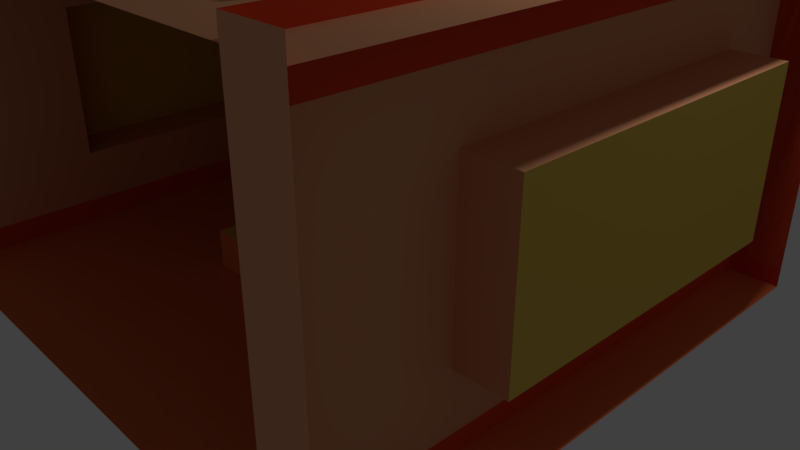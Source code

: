 # Source: BAGS.blend  (saved by Blender 2.79.4; exported with 4.5.12 LTS)
import bpy
from mathutils import Matrix  # noqa: F401  (used for matrix-valued properties, if any)

bpy.ops.wm.read_factory_settings(use_empty=True)
scene = bpy.context.scene
scene.name = 'Scene'

# ---- collections
col_collection_1 = bpy.data.collections.new('Collection 1'); scene.collection.children.link(col_collection_1)

# ---- materials (node trees are filled in below, after node groups)
mat_material_002 = bpy.data.materials.new('Material.002')
mat_material_002.alpha_threshold = 0.0
mat_material_002.use_transparent_shadow = False
mat_material_002.diffuse_color = (0.8, 0.07763, 0.02751, 1.0)
mat_material_002.roughness = 0.5
mat_material_003 = bpy.data.materials.new('Material.003')
mat_material_003.alpha_threshold = 0.0
mat_material_003.use_transparent_shadow = False
mat_material_003.diffuse_color = (0.8, 0.3661, 0.19, 1.0)
mat_material_003.roughness = 0.5
mat_material_004 = bpy.data.materials.new('Material.004')
mat_material_004.alpha_threshold = 0.0
mat_material_004.use_transparent_shadow = False
mat_material_004.diffuse_color = (0.8, 0.5467, 0.09599, 1.0)
mat_material_004.roughness = 0.5
mat_material_005 = bpy.data.materials.new('Material.005')
mat_material_005.alpha_threshold = 0.0
mat_material_005.use_transparent_shadow = False
mat_material_005.diffuse_color = (0.8, 0.1883, 0.0653, 1.0)
mat_material_005.roughness = 0.5

# ---- material node trees

# ---- world
world_world = bpy.data.worlds.new('World'); scene.world = world_world
world_world.color = (0.05088, 0.05088, 0.05088)
world_world.use_sun_shadow = False
world_world.sun_shadow_jitter_overblur = 0.0
world_world.cycles.sampling_method = 'MANUAL'

# ---- cameras
cam_camera = bpy.data.cameras.new('Camera')
cam_camera.clip_end = 100.0
cam_camera.lens = 35.0
cam_camera.sensor_width = 32.0
cam_camera.sensor_height = 18.0
cam_camera.ortho_scale = 7.314
cam_camera.dof.focus_distance = 0.0
cam_camera.dof.aperture_fstop = 128.0

# ---- lights
light_lamp = bpy.data.lights.new('Lamp', 'POINT')
light_lamp.transmission_factor = 0.0
light_lamp.cutoff_distance = 30.0
light_lamp.energy = 100.0
light_lamp.shadow_buffer_clip_start = 1.001
light_lamp.shadow_soft_size = 0.1
light_lamp.shadow_maximum_resolution = 0.006
light_lamp.use_absolute_resolution = True

# ---- meshes
me_cube_001 = bpy.data.meshes.new('Cube.001')
me_cube_001.from_pydata([(12.37, -10.26, -0.7154), (12.37, 16.05, -0.7154), (12.37, 16.05, 13.41), (-13.93, -5.954, -0.7154), (-13.93, -5.954, 13.41), (-13.93, 11.65, 13.41), (-13.93, 11.65, -0.7154), (8.978, -10.26, -0.7154), (8.978, -10.26, 13.41), (8.978, -5.954, 13.41), (8.978, 11.65, 13.41), (-10.65, -10.26, 13.41), (-10.65, 16.05, -0.7154), (-10.65, -5.954, 13.41), (-10.65, -5.954, -0.7154), (-10.65, 11.65, 13.41), (-10.65, 11.65, -0.7154), (-10.65, -10.26, -0.7154), (-10.65, 16.05, 13.41), (-10.65, -10.26, 12.79), (-13.93, 11.65, 12.79), (12.37, 16.05, 12.79), (12.37, -10.26, 12.79), (-13.93, -5.954, 12.79), (12.37, 11.65, 12.79), (-10.65, -5.954, 12.79), (-10.65, 11.65, 12.79), (8.978, -10.26, 12.79), (8.978, -5.954, 12.79), (8.978, 11.65, 12.79), (5.893, -10.26, 13.41), (-7.46, -10.26, 13.41), (5.893, 16.05, 2.458), (-7.46, 16.05, 2.458), (5.893, 16.05, 9.011), (-7.46, 16.05, 9.011), (-10.65, -10.26, 8.863), (5.893, -10.26, 8.863), (-7.46, -10.26, 8.863), (8.978, -10.26, 2.46), (-10.65, -10.26, 2.46), (5.893, -10.26, 2.46), (-7.46, -10.26, 2.46), (12.37, 14.01, 13.41), (12.37, 14.01, -0.7154), (-10.65, 14.01, -0.7154), (-7.46, 14.01, 13.41), (5.893, 14.01, 2.458), (-10.65, 14.01, 13.41), (-7.46, 14.01, 2.458), (5.893, 14.01, 9.011), (-7.46, 14.01, 9.011), (8.978, -8.113, -0.7154), (12.37, -8.113, -0.7154), (8.978, -8.113, 2.46), (-7.46, -8.113, 13.41), (-10.65, -8.113, 13.41), (-10.65, -8.113, 2.46), (-10.65, -8.113, -0.7154), (12.37, -8.113, 12.79), (8.978, -8.113, 12.79), (8.978, -8.113, 13.41), (5.893, -8.113, 13.41), (5.893, -8.113, 2.46), (-7.46, -8.113, 2.46), (-10.65, -8.113, 8.863), (5.893, -8.113, 8.863), (-7.46, -8.113, 8.863), (-10.65, -10.26, 11.51), (8.978, -8.113, 11.51), (-10.65, -8.113, 11.51), (8.978, -10.26, 11.51), (8.978, -8.113, 11.51), (12.37, -8.113, 11.51), (-10.65, -10.26, 11.45), (-13.93, -5.954, 11.45), (-10.65, -5.954, 11.45), (-13.93, -5.954, 11.37), (-13.93, 11.65, 11.37), (-13.93, 11.65, 11.29), (-10.65, 11.65, 11.29), (12.37, 16.05, 11.25), (12.37, 14.01, 11.25), (-10.65, 14.01, 11.25), (-7.46, 14.01, 11.25), (8.978, -10.26, 0.2619), (8.978, -8.113, 0.2619), (12.37, -8.113, 0.2619), (8.978, -10.26, 0.2639), (-10.65, -10.26, 0.2639), (8.978, -8.113, 0.2639), (-10.65, -8.113, 0.2639), (5.893, -8.113, 0.2639), (-7.46, -8.113, 0.2639), (-10.65, -10.26, 0.2397), (-13.93, -5.954, 0.2397), (-10.65, -5.954, 0.2397), (-13.93, -5.954, 0.1457), (-13.93, 11.65, 0.1457), (-10.65, 16.05, 0.07576), (-13.93, 11.65, 0.07576), (-10.65, 11.65, 0.07576), (12.37, 16.05, 0.1096), (-10.65, 16.05, 0.1096), (12.37, 14.01, 0.1096), (-10.65, 14.01, 0.1096), (-7.46, 14.01, 0.1096), (-10.65, 16.05, 12.8), (-10.65, 16.05, 11.2), (-10.65, 11.65, 12.77), (-10.65, 11.65, 11.18), (-7.17, 6.184, -0.7011), (-0.5721, 6.184, -0.7011), (-0.5721, -0.4137, -0.7011), (-7.17, -0.4137, -0.7011), (-7.17, 6.184, 0.3421), (-0.5721, 6.184, 0.3421), (-0.5721, -0.4137, 0.3421), (-7.17, -0.4137, 0.3421), (1.102, 6.184, -0.7011), (4.314, 6.184, -0.7011), (4.314, -0.4137, -0.7011), (1.102, -0.4137, -0.7011), (1.102, 6.184, 0.8875), (4.314, 6.184, 0.8875), (4.314, -0.4137, 0.8875), (1.102, -0.4137, 0.8875)], [], [(75, 23, 25, 76), (98, 97, 3, 6), (15, 10, 9, 13), (71, 27, 60, 72), (1, 12, 16, 6, 3, 14, 17, 7, 0), (10, 15, 26, 29), (15, 13, 25, 26), (29, 24, 22, 27, 19, 25, 28), (20, 26, 25, 23), (13, 9, 28, 25), (79, 80, 26, 20), (9, 10, 29, 28), (94, 17, 14, 96), (32, 33, 49, 47), (37, 38, 67, 66), (34, 35, 33, 32), (33, 35, 51, 49), (103, 12, 45, 105), (34, 32, 47, 50), (42, 41, 63, 64), (42, 38, 37, 41), (11, 31, 55, 56), (89, 40, 57, 91), (105, 106, 49, 51, 84, 83), (106, 104, 82, 84, 51, 50, 47, 49), (81, 2, 43, 82), (18, 103, 105, 83, 48), (35, 34, 50, 51), (38, 42, 64, 67), (70, 69, 54, 90, 92, 63, 66, 67, 64, 93, 91, 57, 65), (85, 71, 72, 73, 87, 86), (93, 64, 63, 92), (72, 60, 59, 73), (30, 8, 61, 62), (8, 39, 54, 69, 61), (40, 36, 65, 57), (31, 30, 62, 55), (68, 11, 56, 70), (27, 22, 59, 60), (88, 7, 52, 90), (41, 37, 66, 63), (36, 68, 70, 65), (22, 0, 53, 87, 73, 59), (19, 74, 76, 25), (95, 75, 76, 96), (5, 4, 77, 78), (101, 99, 108, 110), (43, 46, 84, 82), (46, 48, 83, 84), (7, 85, 86, 52), (52, 86, 87, 53), (39, 88, 90, 54), (70, 56, 55, 62, 61, 69), (92, 90, 52, 58, 91, 93), (17, 89, 91, 58), (3, 95, 96, 14), (74, 94, 96, 76), (78, 77, 97, 98), (16, 12, 99, 101), (6, 16, 101, 100), (1, 102, 104, 44), (81, 82, 104, 102), (106, 105, 45, 44, 104), (110, 108, 107, 109), (109, 107, 21, 24, 29, 26, 80), (100, 101, 110, 109, 80, 79), (115, 118, 117, 116), (111, 115, 116, 112), (112, 116, 117, 113), (113, 117, 118, 114), (115, 111, 114, 118), (123, 126, 125, 124), (119, 123, 124, 120), (120, 124, 125, 121), (121, 125, 126, 122), (123, 119, 122, 126)])
me_cube_001.polygons.foreach_set('material_index', [0, 0, 2, 0, 3, 1, 1, 1, 1, 1, 0, 1, 0, 1, 1, 2, 1, 0, 1, 1, 2, 0, 0, 1, 1, 1, 0, 1, 1, 1, 1, 1, 0, 0, 0, 0, 0, 0, 0, 0, 1, 0, 1, 0, 3, 0, 3, 0, 0, 0, 0, 0, 0, 0, 0, 0, 3, 1, 0, 0, 1, 1, 0, 0, 1, 3, 2, 3, 3, 3, 3, 2, 3, 3, 3, 3])
_uv = me_cube_001.uv_layers.new(name='UVMap')
_uv.uv.foreach_set('vector', [0.0, 0.0, 0.0, 0.0, 0.0, 0.0, 0.0, 0.0, 0.0, 0.0, 0.0, 0.0, 0.0, 0.0, 0.0, 0.0, 0.0, 0.0, 0.0, 0.0, 0.0, 0.0, 0.0, 0.0, 0.0, 0.0, 0.0, 0.0, 0.0, 0.0, 0.0, 0.0, 0.0, 0.0, 0.0, 0.0, 0.0, 0.0, 0.0, 0.0, 0.0, 0.0, 0.0, 0.0, 0.0, 0.0, 0.0, 0.0, 0.0, 0.0, 0.0, 0.0, 0.0, 0.0, 0.0, 0.0, 0.0, 0.0, 0.0, 0.0, 0.0, 0.0, 0.0, 0.0, 0.0, 0.0, 0.0, 0.0, 0.0, 0.0, 0.0, 0.0, 0.0, 0.0, 0.0, 0.0, 0.0, 0.0, 0.0, 0.0, 0.0, 0.0, 0.0, 0.0, 0.0, 0.0, 0.0, 0.0, 0.0, 0.0, 0.0, 0.0, 0.0, 0.0, 0.0, 0.0, 0.0, 0.0, 0.0, 0.0, 0.0, 0.0, 0.0, 0.0, 0.0, 0.0, 0.0, 0.0, 0.0, 0.0, 0.0, 0.0, 0.0, 0.0, 0.0, 0.0, 0.0, 0.0, 0.0, 0.0, 0.0, 0.0, 0.0, 0.0, 0.0, 0.0, 0.0, 0.0, 0.0, 0.0, 0.0, 0.0, 0.0, 0.0, 0.0, 0.0, 0.0, 0.0, 0.0, 0.0, 0.0, 0.0, 0.0, 0.0, 0.0, 0.0, 0.0, 0.0, 0.0, 0.0, 0.0, 0.0, 0.0, 0.0, 0.0, 0.0, 0.0, 0.0, 0.0, 0.0, 0.0, 0.0, 0.0, 0.0, 0.0, 0.0, 0.0, 0.0, 0.0, 0.0, 0.0, 0.0, 0.0, 0.0, 0.0, 0.0, 0.0, 0.0, 0.0, 0.0, 0.0, 0.0, 0.0, 0.0, 0.0, 0.0, 0.0, 0.0, 0.0, 0.0, 0.0, 0.0, 0.0, 0.0, 0.0, 0.0, 0.0, 0.0, 0.0, 0.0, 0.0, 0.0, 0.0, 0.0, 0.0, 0.0, 0.0, 0.0, 0.0, 0.0, 0.0, 0.0, 0.0, 0.0, 0.0, 0.0, 0.0, 0.0, 0.0, 0.0, 0.0, 0.0, 0.0, 0.0, 0.0, 0.0, 0.0, 0.0, 0.0, 0.0, 0.0, 0.0, 0.0, 0.0, 0.0, 0.0, 0.0, 0.0, 0.0, 0.0, 0.0, 0.0, 0.0, 0.0, 0.0, 0.0, 0.0, 0.0, 0.0, 0.0, 0.0, 0.0, 0.0, 0.0, 0.0, 0.0, 0.0, 0.0, 0.0, 0.0, 0.0, 0.0, 0.0, 0.0, 0.0, 0.0, 0.0, 0.0, 0.0, 0.0, 0.0, 0.0, 0.0, 0.0, 0.0, 0.0, 0.0, 0.0, 0.0, 0.0, 0.0, 0.0, 0.0, 0.0, 0.0, 0.0, 0.0, 0.0, 0.0, 0.0, 0.0, 0.0, 0.0, 0.0, 0.0, 0.0, 0.0, 0.0, 0.0, 0.0, 0.0, 0.0, 0.0, 0.0, 0.0, 0.0, 0.0, 0.0, 0.0, 0.0, 0.0, 0.0, 0.0, 0.0, 0.0, 0.0, 0.0, 0.0, 0.0, 0.0, 0.0, 0.0, 0.0, 0.0, 0.0, 0.0, 0.0, 0.0, 0.0, 0.0, 0.0, 0.0, 0.0, 0.0, 0.0, 0.0, 0.0, 0.0, 0.0, 0.0, 0.0, 0.0, 0.0, 0.0, 0.0, 0.0, 0.0, 0.0, 0.0, 0.0, 0.0, 0.0, 0.0, 0.0, 0.0, 0.0, 0.0, 0.0, 0.0, 0.0, 0.0, 0.0, 0.0, 0.0, 0.0, 0.0, 0.0, 0.0, 0.0, 0.0, 0.0, 0.0, 0.0, 0.0, 0.0, 0.0, 0.0, 0.0, 0.0, 0.0, 0.0, 0.0, 0.0, 0.0, 0.0, 0.0, 0.0, 0.0, 0.0, 0.0, 0.0, 0.0, 0.0, 0.0, 0.0, 0.0, 0.0, 0.0, 0.0, 0.0, 0.0, 0.0, 0.0, 0.0, 0.0, 0.0, 0.0, 0.0, 0.0, 0.0, 0.0, 0.0, 0.0, 0.0, 0.0, 0.0, 0.0, 0.0, 0.0, 0.0, 0.0, 0.0, 0.0, 0.0, 0.0, 0.0, 0.0, 0.0, 0.0, 0.0, 0.0, 0.0, 0.0, 0.0, 0.0, 0.0, 0.0, 0.0, 0.0, 0.0, 0.0, 0.0, 0.0, 0.0, 0.0, 0.0, 0.0, 0.0, 0.0, 0.0, 0.0, 0.0, 0.0, 0.0, 0.0, 0.0, 0.0, 0.0, 0.0, 0.0, 0.0, 0.0, 0.0, 0.0, 0.0, 0.0, 0.0, 0.0, 0.0, 0.0, 0.0, 0.0, 0.0, 0.0, 0.0, 0.0, 0.0, 0.0, 0.0, 0.0, 0.0, 0.0, 0.0, 0.0, 0.0, 0.0, 0.0, 0.0, 0.0, 0.0, 0.0, 0.0, 0.0, 0.0, 0.0, 0.0, 0.0, 0.0, 0.0, 0.0, 0.0, 0.0, 0.0, 0.0, 0.0, 0.0, 0.0, 0.0, 0.0, 0.0, 0.0, 0.0, 0.0, 0.0, 0.0, 0.0, 0.0, 0.0, 0.0, 0.0, 0.0, 0.0, 0.0, 0.0, 0.0, 0.0, 0.0, 0.0, 0.0, 0.0, 0.0, 0.0, 0.0, 0.0, 0.0, 0.0, 0.0, 0.0, 0.0, 0.0, 0.0, 0.0, 0.0, 0.0, 0.0, 0.0, 0.0, 0.0, 0.0, 0.0, 0.0, 0.0, 0.0, 0.0, 0.0, 0.0, 0.0, 0.0, 0.0, 0.0, 0.0, 0.0, 0.0, 0.0, 0.0, 0.0, 0.0, 0.0, 0.0, 0.0, 0.0, 0.0, 0.0, 0.0, 0.0, 0.0, 0.0, 0.0, 0.0, 0.0, 0.0, 0.0, 0.0, 0.0, 0.0, 0.0, 0.0, 0.0, 0.0, 0.0, 0.0, 0.0, 0.0, 0.0, 0.0, 0.0, 0.0, 0.0, 0.0, 0.0, 0.0, 0.0, 0.0, 0.0, 0.0, 0.0, 0.0, 0.0, 0.0, 0.0, 0.0, 0.0, 0.0, 0.0, 0.0, 0.0, 0.0, 0.0, 0.0, 0.0, 0.0, 0.0, 0.0, 0.0, 0.0, 0.0, 0.0, 0.0, 0.0, 0.0, 0.0, 0.0, 0.0, 0.0, 0.0, 0.0, 0.0, 0.0, 0.0, 0.0, 0.0, 0.0, 0.0, 0.0, 0.0, 0.0, 0.0, 0.0, 0.0, 0.0, 0.0, 0.0, 0.0, 0.0, 0.0, 0.0, 0.0, 0.0, 0.0, 0.0, 0.0, 0.0, 0.0, 0.0, 0.0, 0.0, 0.0, 0.0, 0.0, 0.0, 0.0, 0.0, 0.0, 0.0, 0.0, 0.0, 0.0, 0.0, 0.0, 0.0, 0.0, 0.0, 0.0, 0.0, 0.0, 0.0])
me_cube_001.materials.append(mat_material_002)
me_cube_001.materials.append(mat_material_003)
me_cube_001.materials.append(mat_material_004)
me_cube_001.materials.append(mat_material_005)
me_cube_001.use_remesh_preserve_volume = False
me_cube_001.use_remesh_preserve_attributes = False
me_cube_001.use_mirror_vertex_groups = False
me_cube_001.update()

# ---- objects
ob_lamp = bpy.data.objects.new('Lamp', light_lamp)
ob_camera = bpy.data.objects.new('Camera', cam_camera)
ob_cube_001 = bpy.data.objects.new('Cube.001', me_cube_001)

# ---- transforms, parenting, visibility, modifiers, constraints
ob_lamp.location = (4.076, 1.005, 5.904)
ob_lamp.rotation_euler = (0.6503, 0.05522, 1.866)
ob_lamp.lock_rotations_4d = False
ob_lamp.empty_display_type = 'ARROWS'
ob_lamp.color = (0.0, 0.0, 0.0, 0.0)
ob_lamp.lineart.crease_threshold = 0.0
ob_camera.location = (7.481, -6.508, 5.344)
ob_camera.rotation_euler = (1.109, 0.0, 0.8149)
ob_camera.lock_rotations_4d = False
ob_camera.empty_display_type = 'ARROWS'
ob_camera.color = (0.0, 0.0, 0.0, 0.0)
ob_camera.display_type = 'WIRE'
ob_camera.lineart.crease_threshold = 0.0
ob_cube_001.location = (-0.8746, -0.2403, 0.2295)
ob_cube_001.rotation_euler = (0.0, 0.0, 4.712)
ob_cube_001.scale = (0.3031, 0.3031, 0.3031)
ob_cube_001.lock_rotations_4d = False
ob_cube_001.empty_display_type = 'ARROWS'
ob_cube_001.lineart.crease_threshold = 0.0

# ---- collection membership
col_collection_1.objects.link(ob_lamp)
col_collection_1.objects.link(ob_camera)
col_collection_1.objects.link(ob_cube_001)

# ---- scene / render settings (as saved in the file)
scene.camera = ob_camera
scene.frame_start = 1; scene.frame_end = 250; scene.frame_set(1)
scene.render.engine = 'BLENDER_EEVEE_NEXT'
scene.render.resolution_percentage = 50
scene.render.dither_intensity = 0.0
scene.cycles.use_denoising = False
scene.cycles.samples = 128
scene.cycles.sampling_pattern = 'TABULATED_SOBOL'
scene.cycles.use_adaptive_sampling = False
scene.cycles.use_light_tree = False
scene.view_settings.view_transform = 'Standard'
bpy.context.view_layer.update()
